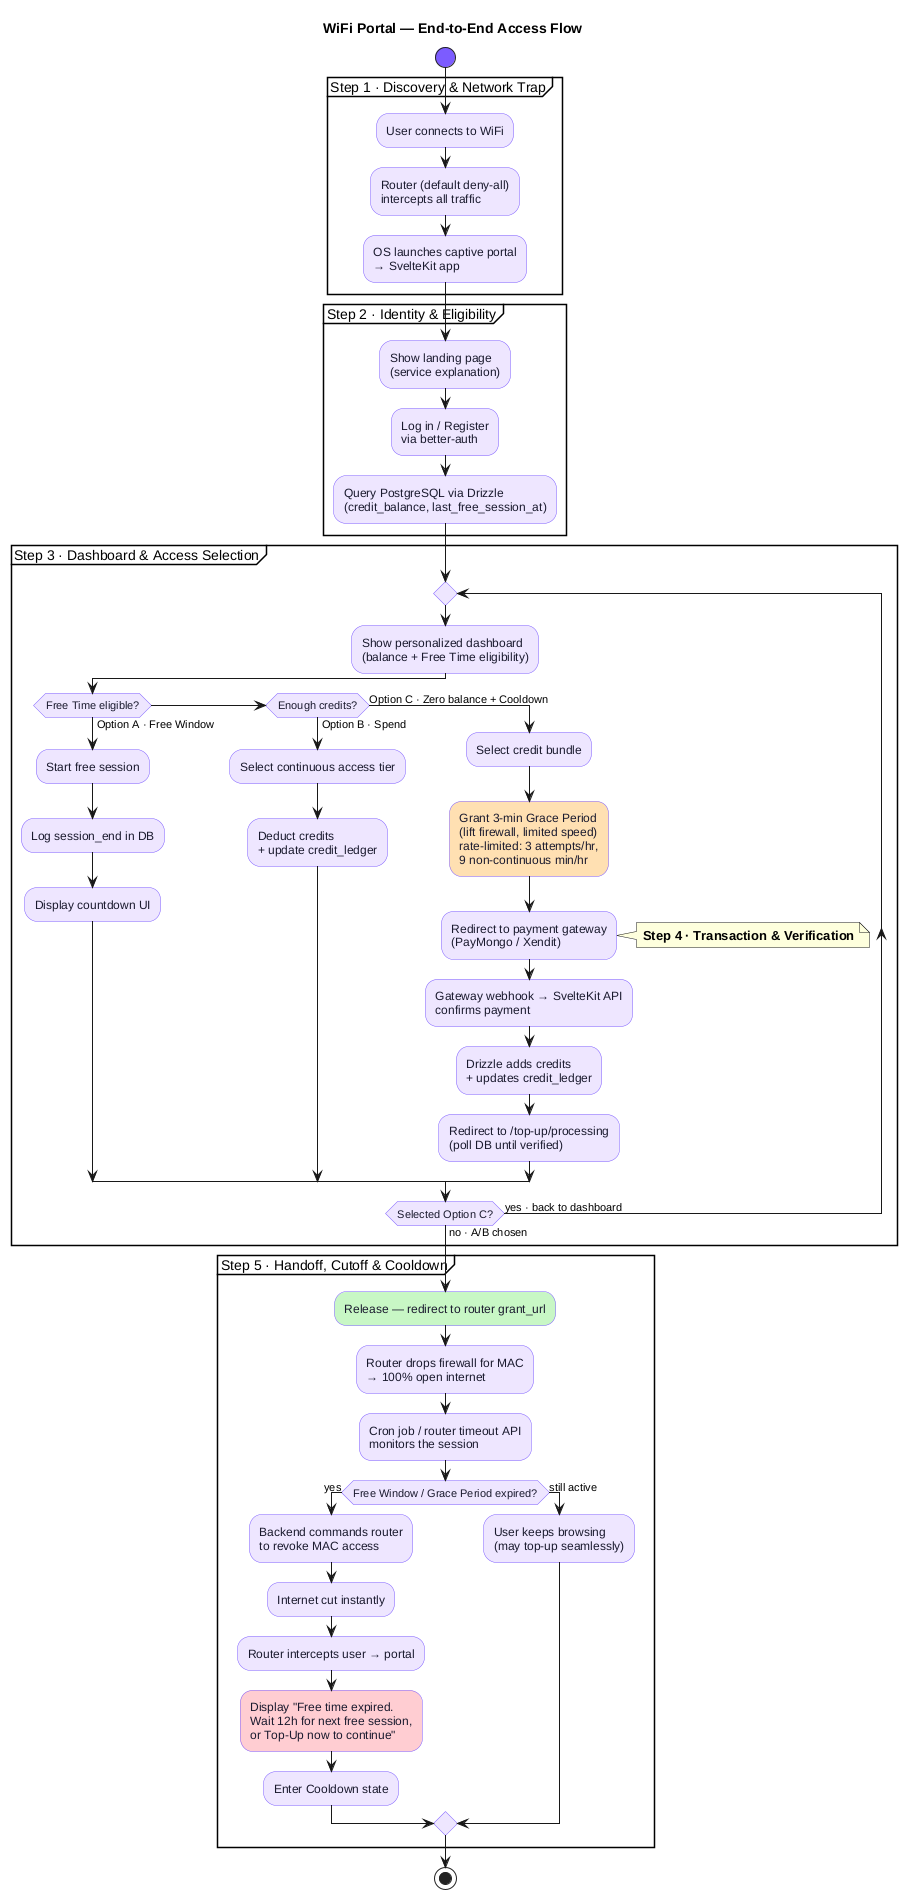

The diagram above was rendered by PlantUML. Its source (embedded in the PNG):
@startuml wifi-portal-flow
!pragma layout smetana
skinparam backgroundColor #FFFFFF
skinparam defaultFontName Helvetica
skinparam shadowing false
skinparam activity {
  BackgroundColor #EEE6FF
  BorderColor #7C5CFF
  FontColor #1A1A2E
  DiamondBackgroundColor #EEE6FF
  DiamondBorderColor #7C5CFF
  DiamondFontColor #1A1A2E
  StartColor #7C5CFF
  EndColor #7C5CFF
  BarColor #7C5CFF
}
title WiFi Portal — End-to-End Access Flow

start

partition "Step 1 · Discovery & Network Trap" {
  :User connects to WiFi;
  :Router (default deny-all)\nintercepts all traffic;
  :OS launches captive portal\n→ SvelteKit app;
}

partition "Step 2 · Identity & Eligibility" {
  :Show landing page\n(service explanation);
  :Log in / Register\nvia better-auth;
  :Query PostgreSQL via Drizzle\n(credit_balance, last_free_session_at);
}

partition "Step 3 · Dashboard & Access Selection" {
  repeat
    :Show personalized dashboard\n(balance + Free Time eligibility);
    if (Free Time eligible?) then (Option A · Free Window)
      :Start free session;
      :Log session_end in DB;
      :Display countdown UI;
    elseif (Enough credits?) then (Option B · Spend)
      :Select continuous access tier;
      :Deduct credits\n+ update credit_ledger;
    else (Option C · Zero balance + Cooldown)
      :Select credit bundle;
      #FFE0B2:Grant 3-min Grace Period\n(lift firewall, limited speed)\nrate-limited: 3 attempts/hr,\n9 non-continuous min/hr;
      :Redirect to payment gateway\n(PayMongo / Xendit);
      note right: **Step 4 · Transaction & Verification**
      :Gateway webhook → SvelteKit API\nconfirms payment;
      :Drizzle adds credits\n+ updates credit_ledger;
      :Redirect to /top-up/processing\n(poll DB until verified);
    endif
  repeat while (Selected Option C?) is (yes · back to dashboard) not (no · A/B chosen)
}

partition "Step 5 · Handoff, Cutoff & Cooldown" {
  #C8F7C5:Release — redirect to router grant_url;
  :Router drops firewall for MAC\n→ 100% open internet;
  :Cron job / router timeout API\nmonitors the session;
  if (Free Window / Grace Period expired?) then (yes)
    :Backend commands router\nto revoke MAC access;
    :Internet cut instantly;
    :Router intercepts user → portal;
    #FFCDD2:Display "Free time expired.\nWait 12h for next free session,\nor Top-Up now to continue";
    :Enter Cooldown state;
  else (still active)
    :User keeps browsing\n(may top-up seamlessly);
  endif
}

stop

@enduml